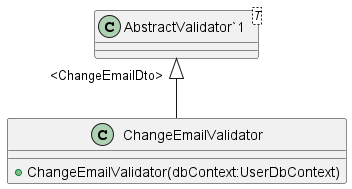

The diagram above was rendered by PlantUML. Its source (embedded in the PNG):
@startuml
class ChangeEmailValidator {
    + ChangeEmailValidator(dbContext:UserDbContext)
}
class "AbstractValidator`1"<T> {
}
"AbstractValidator`1" "<ChangeEmailDto>" <|-- ChangeEmailValidator
@enduml